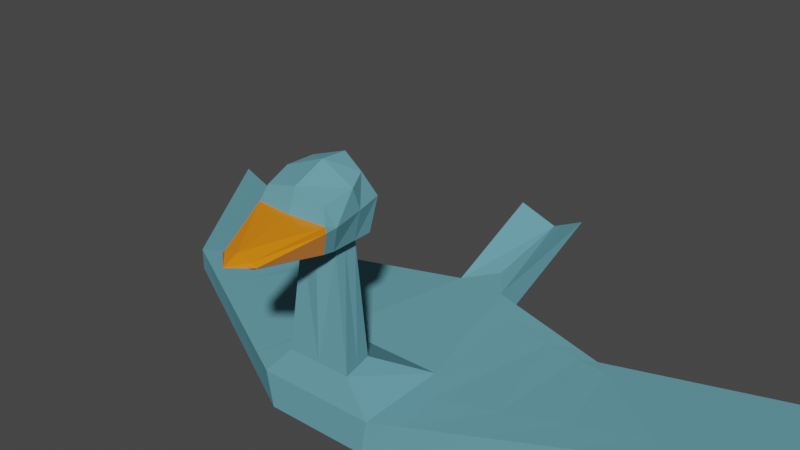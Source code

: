 # Source: bird.blend  (saved by Blender 2.91.10; exported with 4.5.12 LTS)
import bpy
from mathutils import Matrix  # noqa: F401  (used for matrix-valued properties, if any)

bpy.ops.wm.read_factory_settings(use_empty=True)
scene = bpy.context.scene
scene.name = 'Scene'

# ---- collections
col_collection = bpy.data.collections.new('Collection'); scene.collection.children.link(col_collection)

# ---- materials (node trees are filled in below, after node groups)
mat_birdmaterial = bpy.data.materials.new('BirdMaterial')
mat_birdmaterial.use_transparent_shadow = False
mat_beak = bpy.data.materials.new('beak')
mat_beak.use_transparent_shadow = False

# ---- material node trees
mat_birdmaterial.use_nodes = True; mat_birdmaterial.node_tree.nodes.clear()
_N = mat_birdmaterial.node_tree.nodes; _L = mat_birdmaterial.node_tree.links
n0 = _N.new('ShaderNodeBsdfPrincipled'); n0.name = 'Principled BSDF'; n0.location = (10, 300)
n0.distribution = 'GGX'
n0.subsurface_method = 'BURLEY'
n0.inputs[2].default_value = 1.0
n0.inputs[3].default_value = 1.45
n0.inputs[13].default_value = 0.0
n0.inputs[27].default_value = (0.0, 0.0, 0.0, 1.0)
n0.inputs[28].default_value = 1.0
n1 = _N.new('ShaderNodeOutputMaterial'); n1.name = 'Material Output'; n1.location = (300, 300)
n2 = _N.new('ShaderNodeGamma'); n2.name = 'Gamma'; n2.location = (-180, 280)
n2.inputs[0].default_value = (0.1375, 0.3595, 0.4292, 1.0)
_L.new(n0.outputs[0], n1.inputs[0])
_L.new(n2.outputs[0], n0.inputs[0])
n1.is_active_output = True
mat_beak.use_nodes = True; mat_beak.node_tree.nodes.clear()
_N = mat_beak.node_tree.nodes; _L = mat_beak.node_tree.links
n0 = _N.new('ShaderNodeBsdfPrincipled'); n0.name = 'Principled BSDF'; n0.location = (10, 300)
n0.distribution = 'GGX'
n0.subsurface_method = 'BURLEY'
n0.inputs[0].default_value = (0.8, 0.2216, 0.006109, 1.0)
n0.inputs[2].default_value = 0.1525
n0.inputs[3].default_value = 1.45
n0.inputs[13].default_value = 0.4645
n0.inputs[27].default_value = (0.0, 0.0, 0.0, 1.0)
n0.inputs[28].default_value = 1.0
n1 = _N.new('ShaderNodeOutputMaterial'); n1.name = 'Material Output'; n1.location = (300, 300)
_L.new(n0.outputs[0], n1.inputs[0])
n1.is_active_output = True

# ---- world
world_world = bpy.data.worlds.new('World'); scene.world = world_world
world_world.use_nodes = True; world_world.node_tree.nodes.clear()
_N = world_world.node_tree.nodes; _L = world_world.node_tree.links
n0 = _N.new('ShaderNodeOutputWorld'); n0.name = 'World Output'; n0.location = (300, 300)
n1 = _N.new('ShaderNodeBackground'); n1.name = 'Background'; n1.location = (10, 300)
n1.inputs[0].default_value = (0.05088, 0.05088, 0.05088, 1.0)
_L.new(n1.outputs[0], n0.inputs[0])
n0.is_active_output = True
world_world.color = (0.05088, 0.05088, 0.05088)
world_world.use_sun_shadow = False
world_world.sun_shadow_jitter_overblur = 0.0

# ---- meshes
me_cube = bpy.data.meshes.new('Cube')
me_cube.from_pydata([(1.0, 0.6489, 0.7767), (1.0, 0.6489, 0.4654), (0.636, -0.1561, 0.383), (0.636, -0.1561, -0.8841), (0.1209, -0.2395, 1.098), (0.1365, -0.2395, -0.9019), (0.1365, -0.5882, -0.9019), (0.05756, 0.3249, 1.098), (0.05756, 0.3249, -0.9019), (0.1209, -0.5882, 1.098), (0.06028, -0.4514, -12.19), (0.06976, -0.6305, -11.6), (0.06741, -0.4313, -9.175), (0.06741, -0.5919, -9.175), (0.03289, -0.868, -10.06), (0.03486, -0.8582, -9.68), (0.07574, -0.4081, -10.92), (0.08846, -0.6112, -10.6), (0.04285, -0.8631, -9.843), (0.08193, -0.6501, -10.81), (0.06435, -0.6298, -9.224), (0.08318, -0.647, -10.5), (0.07493, -0.5639, -2.56), (0.05955, -0.4341, -2.56), (0.03339, 0.7909, -1.686), (0.08608, 0.804, -2.8), (0.08159, -0.5283, -11.94), (0.06741, -0.499, -9.175), (0.0821, -0.4989, -10.76), (0.06724, -0.499, -2.56), (0.04308, -0.4542, -8.731), (0.04358, -0.5438, -8.731), (0.04333, -0.499, -8.731), (0.3587, 0.2042, 0.9954), (0.3587, 0.2042, -0.4649), (0.2381, 0.2525, -0.64), (0.2381, 0.2525, 1.037), (0.33, -0.4208, -0.895), (0.3204, -0.4208, 0.8211), (0.1329, 0.2947, -0.7927), (0.1329, 0.2947, 1.072), (0.184, -0.5352, 1.01), (0.1978, -0.5352, -0.8997), (0.3022, 0.2268, 1.015), (0.3022, 0.2268, -0.5469), (0.479, -0.2918, -0.8897), (0.4741, -0.2918, 0.6077), (0.4539, 0.2702, 0.9629), (0.4539, 0.2702, -0.3269), (0.7002, -0.0141, 0.4524), (0.7002, -0.0141, -0.6461), (0.5702, 0.3508, 0.9233), (0.5702, 0.3508, -0.1581), (0.7628, 0.1243, -0.4141), (0.7628, 0.1243, 0.5201), (0.6882, 0.4327, 0.883), (0.6882, 0.4327, 0.01302), (0.8231, 0.2577, -0.1905), (0.8231, 0.2577, 0.5853), (0.7913, 0.5042, 0.8479), (0.7913, 0.5042, 0.1626), (0.8789, 0.3812, 0.01664), (0.8789, 0.3812, 0.6458), (0.9405, 0.5173, 0.2447), (0.9405, 0.5173, 0.7123), (0.907, 0.5844, 0.8084), (0.907, 0.5844, 0.3304), (0.1837, -0.3559, -0.8766), (0.3101, -0.2753, -0.8399), (0.4408, -0.1798, -0.8157), (0.5761, -0.07824, -0.7936), (0.647, 0.04732, -0.5771), (0.7211, 0.1732, -0.3588), (0.7939, 0.2955, -0.1466), (0.86, 0.4078, 0.04817), (0.9332, 0.5318, 0.2633), (0.9907, 0.6283, 0.4308), (0.9907, 0.6283, 0.7666), (0.2494, 0.1697, -0.6714), (0.3929, 0.1599, -0.5165), (0.1408, 0.1926, -0.8058), (0.324, 0.163, -0.5891), (0.4842, 0.2352, -0.3661), (0.5939, 0.323, -0.1896), (0.7048, 0.4111, -0.01202), (0.802, 0.489, 0.1446), (0.9111, 0.5761, 0.3199), (-1.0, 0.6489, 0.7767), (-1.0, 0.6489, 0.4654), (-0.636, -0.1561, 0.383), (-0.636, -0.1561, -0.8841), (-0.1209, -0.2395, 1.098), (-0.1365, -0.2395, -0.9019), (-0.1365, -0.5882, -0.9019), (-0.05756, 0.3249, 1.098), (-0.05756, 0.3249, -0.9019), (-0.1209, -0.5882, 1.098), (-0.06028, -0.4514, -12.19), (-0.06976, -0.6305, -11.6), (-0.06741, -0.4313, -9.175), (-0.06741, -0.5919, -9.175), (-0.03289, -0.868, -10.06), (-0.03486, -0.8582, -9.68), (-0.07574, -0.4081, -10.92), (-0.08846, -0.6112, -10.6), (-0.04285, -0.8631, -9.843), (-0.08193, -0.6501, -10.81), (-0.06435, -0.6298, -9.224), (-0.08318, -0.647, -10.5), (-0.07493, -0.5639, -2.56), (-0.05955, -0.4341, -2.56), (-0.03339, 0.7909, -1.686), (-0.08608, 0.804, -2.8), (-0.08159, -0.5283, -11.94), (-0.06741, -0.499, -9.175), (-0.0821, -0.4989, -10.76), (-0.06724, -0.499, -2.56), (-0.04308, -0.4542, -8.731), (-0.04358, -0.5438, -8.731), (-0.04333, -0.499, -8.731), (-0.3587, 0.2042, 0.9954), (-0.3587, 0.2042, -0.4649), (0.0, -0.2395, 1.098), (0.0, -0.2395, -0.9019), (0.0, 0.4566, -0.9019), (0.0, -0.5882, 1.098), (0.0, -0.5882, -0.9019), (0.0, 0.3684, 1.098), (0.0, -0.4141, -12.59), (0.0, -0.6305, -12.0), (0.0, -0.5919, -9.175), (0.0, -0.406, -9.175), (0.0, -0.868, -10.25), (0.0, -0.8582, -9.52), (0.0, -0.3432, -11.17), (0.0, -0.9237, -9.883), (0.0, -0.6616, -10.84), (0.0, -0.6298, -9.224), (0.0, -0.5639, -2.56), (0.0, -0.4341, -2.56), (0.0, 0.8298, -1.733), (0.0, 0.7926, -1.044), (0.0, -0.4138, -0.9019), (0.0, -0.5119, -12.69), (0.0, -0.5544, -8.731), (0.0, -0.4435, -8.731), (-0.2381, 0.2525, -0.64), (-0.2381, 0.2525, 1.037), (-0.33, -0.4208, -0.895), (-0.3204, -0.4208, 0.8211), (-0.1329, 0.2947, -0.7927), (-0.1329, 0.2947, 1.072), (-0.184, -0.5352, 1.01), (-0.1978, -0.5352, -0.8997), (-0.3022, 0.2268, 1.015), (-0.3022, 0.2268, -0.5469), (-0.479, -0.2918, -0.8897), (-0.4741, -0.2918, 0.6077), (-0.4539, 0.2702, 0.9629), (-0.4539, 0.2702, -0.3269), (-0.7002, -0.0141, 0.4524), (-0.7002, -0.0141, -0.6461), (-0.5702, 0.3508, 0.9233), (-0.5702, 0.3508, -0.1581), (-0.7628, 0.1243, -0.4141), (-0.7628, 0.1243, 0.5201), (-0.6882, 0.4327, 0.883), (-0.6882, 0.4327, 0.01302), (-0.8231, 0.2577, -0.1905), (-0.8231, 0.2577, 0.5853), (-0.7913, 0.5042, 0.8479), (-0.7913, 0.5042, 0.1626), (-0.8789, 0.3812, 0.01664), (-0.8789, 0.3812, 0.6458), (-0.9405, 0.5173, 0.2447), (-0.9405, 0.5173, 0.7123), (-0.907, 0.5844, 0.8084), (-0.907, 0.5844, 0.3304), (-0.1837, -0.3559, -0.8766), (-0.3101, -0.2753, -0.8399), (-0.4408, -0.1798, -0.8157), (-0.5761, -0.07824, -0.7936), (-0.647, 0.04732, -0.5771), (-0.7211, 0.1732, -0.3588), (-0.7939, 0.2955, -0.1466), (-0.86, 0.4078, 0.04817), (-0.9332, 0.5318, 0.2633), (-0.9907, 0.6283, 0.4308), (-0.9907, 0.6283, 0.7666), (-0.2494, 0.1697, -0.6714), (-0.3929, 0.1599, -0.5165), (-0.1408, 0.1926, -0.8058), (-0.324, 0.163, -0.5891), (-0.4842, 0.2352, -0.3661), (-0.5939, 0.323, -0.1896), (-0.7048, 0.4111, -0.01202), (-0.802, 0.489, 0.1446), (-0.9111, 0.5761, 0.3199)], [], [(50, 49, 2, 3), (66, 65, 0, 1), (6, 9, 125, 126), (7, 127, 122, 125, 9, 4), (42, 41, 9, 6), (127, 7, 24, 141), (124, 8, 5, 6, 126, 142, 123), (28, 16, 10, 26), (19, 136, 132, 14), (16, 134, 128, 10), (143, 26, 10, 128), (30, 145, 131, 12), (144, 31, 13, 130), (32, 30, 12, 27), (135, 18, 14, 132), (21, 19, 14, 18), (137, 20, 15, 133), (20, 21, 18, 15), (133, 15, 18, 135), (12, 131, 134, 16), (27, 12, 16, 28), (13, 17, 21, 20), (130, 13, 20, 137), (17, 11, 19, 21), (11, 129, 136, 19), (6, 5, 23, 29, 22), (126, 6, 22, 138), (5, 123, 139, 23), (140, 141, 24, 25), (7, 8, 25, 24), (8, 124, 140, 25), (13, 27, 28, 17), (31, 32, 27, 13), (129, 11, 26, 143), (17, 28, 26, 11), (22, 29, 32, 31), (29, 23, 30, 32), (138, 22, 31, 144), (23, 139, 145, 30), (44, 43, 33, 34), (39, 40, 36, 35), (45, 46, 38, 37), (8, 7, 40, 39), (37, 38, 41, 42), (35, 36, 43, 44), (3, 2, 46, 45), (34, 33, 47, 48), (53, 54, 49, 50), (48, 47, 51, 52), (57, 58, 54, 53), (52, 51, 55, 56), (61, 62, 58, 57), (56, 55, 59, 60), (63, 64, 62, 61), (76, 77, 64, 63), (60, 59, 65, 66), (8, 39, 80, 67, 42, 6, 5), (80, 39, 35, 78), (69, 45, 37, 68), (81, 44, 34, 79), (71, 50, 3, 70), (72, 53, 50, 71), (73, 57, 53, 72), (74, 61, 57, 73), (75, 63, 61, 74), (76, 86, 66, 1), (7, 4, 9, 41, 40), (40, 41, 38, 36), (46, 43, 36, 38), (49, 47, 33, 2), (43, 46, 2, 33), (54, 51, 47, 49), (58, 55, 51, 54), (62, 59, 55, 58), (64, 65, 59, 62), (65, 64, 77, 0), (86, 75, 74, 85), (85, 74, 73, 84), (84, 73, 72, 83), (83, 72, 71, 82), (82, 71, 70, 79), (45, 69, 70, 3), (81, 69, 68, 78), (42, 67, 68, 37), (44, 81, 78, 35), (48, 82, 79, 34), (52, 83, 82, 48), (56, 84, 83, 52), (60, 85, 84, 56), (66, 86, 85, 60), (63, 75, 86, 76), (69, 81, 79, 70), (67, 80, 78, 68), (1, 0, 77, 76), (161, 90, 89, 160), (177, 88, 87, 176), (93, 126, 125, 96), (94, 91, 96, 125, 122, 127), (153, 93, 96, 152), (127, 141, 111, 94), (124, 123, 142, 126, 93, 92, 95), (115, 113, 97, 103), (106, 101, 132, 136), (103, 97, 128, 134), (143, 128, 97, 113), (117, 99, 131, 145), (144, 130, 100, 118), (119, 114, 99, 117), (135, 132, 101, 105), (108, 105, 101, 106), (137, 133, 102, 107), (107, 102, 105, 108), (133, 135, 105, 102), (99, 103, 134, 131), (114, 115, 103, 99), (100, 107, 108, 104), (130, 137, 107, 100), (104, 108, 106, 98), (98, 106, 136, 129), (93, 109, 116, 110, 92), (126, 138, 109, 93), (92, 110, 139, 123), (140, 112, 111, 141), (94, 111, 112, 95), (95, 112, 140, 124), (100, 104, 115, 114), (118, 100, 114, 119), (129, 143, 113, 98), (104, 98, 113, 115), (109, 118, 119, 116), (116, 119, 117, 110), (138, 144, 118, 109), (110, 117, 145, 139), (155, 121, 120, 154), (150, 146, 147, 151), (156, 148, 149, 157), (95, 150, 151, 94), (148, 153, 152, 149), (146, 155, 154, 147), (90, 156, 157, 89), (121, 159, 158, 120), (164, 161, 160, 165), (159, 163, 162, 158), (168, 164, 165, 169), (163, 167, 166, 162), (172, 168, 169, 173), (167, 171, 170, 166), (174, 172, 173, 175), (187, 174, 175, 188), (171, 177, 176, 170), (95, 92, 93, 153, 178, 191, 150), (191, 189, 146, 150), (180, 179, 148, 156), (192, 190, 121, 155), (182, 181, 90, 161), (183, 182, 161, 164), (184, 183, 164, 168), (185, 184, 168, 172), (186, 185, 172, 174), (187, 88, 177, 197), (94, 151, 152, 96, 91), (151, 147, 149, 152), (157, 149, 147, 154), (160, 89, 120, 158), (154, 120, 89, 157), (165, 160, 158, 162), (169, 165, 162, 166), (173, 169, 166, 170), (175, 173, 170, 176), (176, 87, 188, 175), (197, 196, 185, 186), (196, 195, 184, 185), (195, 194, 183, 184), (194, 193, 182, 183), (193, 190, 181, 182), (156, 90, 181, 180), (192, 189, 179, 180), (153, 148, 179, 178), (155, 146, 189, 192), (159, 121, 190, 193), (163, 159, 193, 194), (167, 163, 194, 195), (171, 167, 195, 196), (177, 171, 196, 197), (174, 187, 197, 186), (180, 181, 190, 192), (178, 179, 189, 191), (88, 187, 188, 87)])
me_cube.polygons.foreach_set('material_index', [0, 0, 0, 0, 0, 0, 0, 0, 1, 0, 0, 0, 0, 0, 1, 1, 1, 1, 1, 0, 0, 0, 0, 0, 0, 0, 0, 0, 0, 0, 0, 0, 0, 0, 0, 0, 0, 0, 0, 0, 0, 0, 0, 0, 0, 0, 0, 0, 0, 0, 0, 0, 0, 0, 0, 0, 0, 0, 0, 0, 0, 0, 0, 0, 0, 0, 0, 0, 0, 0, 0, 0, 0, 0, 0, 0, 0, 0, 0, 0, 0, 0, 0, 0, 0, 0, 0, 0, 0, 0, 0, 0, 0, 0, 0, 0, 0, 0, 0, 0, 0, 0, 1, 0, 0, 0, 0, 0, 1, 1, 1, 1, 1, 0, 0, 0, 0, 0, 0, 0, 0, 0, 0, 0, 0, 0, 0, 0, 0, 0, 0, 0, 0, 0, 0, 0, 0, 0, 0, 0, 0, 0, 0, 0, 0, 0, 0, 0, 0, 0, 0, 0, 0, 0, 0, 0, 0, 0, 0, 0, 0, 0, 0, 0, 0, 0, 0, 0, 0, 0, 0, 0, 0, 0, 0, 0, 0, 0, 0, 0, 0, 0, 0, 0, 0, 0, 0, 0])
_uv = me_cube.uv_layers.new(name='UVMap')
_uv.uv.foreach_set('vector', [0.375, 0.7059, 0.625, 0.7059, 0.625, 0.75, 0.375, 0.75, 0.3429, 0.4899, 0.6223, 0.49, 0.625, 0.5, 0.375, 0.5, 0.375, 0.8528, 0.625, 0.8528, 0.625, 0.875, 0.375, 0.875, 0.7278, 0.5753, 0.75, 0.5, 0.75, 0.7064, 0.75, 0.75, 0.7278, 0.75, 0.7278, 0.7064, 0.375, 0.8402, 0.625, 0.8402, 0.625, 0.8528, 0.375, 0.8528, 0.75, 0.5, 0.7278, 0.5753, 0.7278, 0.5, 0.75, 0.5, 0.25, 0.5, 0.2737, 0.5509, 0.2722, 0.7064, 0.2722, 0.75, 0.25, 0.75, 0.25, 0.7282, 0.25, 0.7064, 0.2709, 0.7282, 0.2696, 0.7064, 0.2654, 0.7064, 0.2688, 0.728, 0.375, 0.8569, 0.375, 0.875, 0.375, 0.875, 0.375, 0.8528, 0.2696, 0.7064, 0.25, 0.7064, 0.25, 0.7064, 0.2654, 0.7064, 0.3125, 0.7907, 0.3202, 0.782, 0.2654, 0.7064, 0.25, 0.7064, 0.2722, 0.7064, 0.25, 0.7064, 0.25, 0.7064, 0.2722, 0.7064, 0.375, 0.875, 0.375, 0.8528, 0.375, 0.8528, 0.375, 0.875, 0.2722, 0.7282, 0.2722, 0.7064, 0.2722, 0.7064, 0.2722, 0.7282, 0.375, 0.875, 0.375, 0.8528, 0.375, 0.8528, 0.375, 0.875, 0.2722, 0.75, 0.2722, 0.7497, 0.2722, 0.75, 0.2722, 0.75, 0.375, 0.875, 0.375, 0.8528, 0.375, 0.8528, 0.375, 0.875, 0.2722, 0.75, 0.2722, 0.75, 0.2722, 0.75, 0.2722, 0.75, 0.375, 0.875, 0.375, 0.8528, 0.375, 0.8528, 0.375, 0.875, 0.2722, 0.7064, 0.25, 0.7064, 0.25, 0.7064, 0.2696, 0.7064, 0.2722, 0.7282, 0.2722, 0.7064, 0.2696, 0.7064, 0.2709, 0.7282, 0.2722, 0.75, 0.2722, 0.75, 0.2722, 0.75, 0.2722, 0.75, 0.375, 0.875, 0.375, 0.8528, 0.375, 0.8528, 0.375, 0.875, 0.2722, 0.75, 0.2722, 0.7496, 0.2722, 0.7497, 0.2722, 0.75, 0.375, 0.8575, 0.375, 0.875, 0.375, 0.875, 0.375, 0.8569, 0.2722, 0.75, 0.2722, 0.7064, 0.2722, 0.7064, 0.2722, 0.7282, 0.2722, 0.75, 0.375, 0.875, 0.375, 0.8528, 0.375, 0.8528, 0.375, 0.875, 0.2722, 0.7064, 0.25, 0.7064, 0.25, 0.7064, 0.2722, 0.7064, 0.5458, 0.4314, 0.8674, 0.4314, 0.625, 0.3972, 0.5314, 0.5028, 0.5975, 0.3989, 0.05019, 0.3975, 0.5314, 0.5028, 0.625, 0.3972, 0.2737, 0.5509, 0.25, 0.5, 0.25, 0.5, 0.2722, 0.5, 0.2722, 0.75, 0.2722, 0.7282, 0.2709, 0.7282, 0.2722, 0.75, 0.2722, 0.75, 0.2722, 0.7282, 0.2722, 0.7282, 0.2722, 0.75, 0.375, 0.875, 0.375, 0.8575, 0.3202, 0.782, 0.3125, 0.7907, 0.2722, 0.75, 0.2709, 0.7282, 0.2688, 0.728, 0.2722, 0.7496, 0.2722, 0.75, 0.2722, 0.7282, 0.2722, 0.7282, 0.2722, 0.75, 0.2722, 0.7282, 0.2722, 0.7064, 0.2722, 0.7064, 0.2722, 0.7282, 0.375, 0.875, 0.375, 0.8528, 0.375, 0.8528, 0.375, 0.875, 0.2722, 0.7064, 0.25, 0.7064, 0.25, 0.7064, 0.2722, 0.7064, 0.1345, 0.4241, 0.6047, 0.4251, 0.6063, 0.4312, 0.154, 0.4302, 0.07615, 0.4057, 0.5997, 0.407, 0.6028, 0.4183, 0.1124, 0.4171, 0.375, 0.7823, 0.625, 0.7823, 0.625, 0.813, 0.375, 0.813, 0.05019, 0.3975, 0.5975, 0.3989, 0.5997, 0.407, 0.07615, 0.4057, 0.375, 0.813, 0.625, 0.813, 0.625, 0.8402, 0.375, 0.8402, 0.1124, 0.4171, 0.6028, 0.4183, 0.6047, 0.4251, 0.1345, 0.4241, 0.375, 0.75, 0.625, 0.75, 0.625, 0.7823, 0.375, 0.7823, 0.154, 0.4302, 0.6063, 0.4312, 0.6091, 0.4414, 0.1868, 0.4406, 0.375, 0.6629, 0.625, 0.6629, 0.625, 0.7059, 0.375, 0.7059, 0.1868, 0.4406, 0.6091, 0.4414, 0.6125, 0.4539, 0.2269, 0.4532, 0.375, 0.6215, 0.625, 0.6215, 0.625, 0.6629, 0.375, 0.6629, 0.2269, 0.4532, 0.6125, 0.4539, 0.6159, 0.4665, 0.2675, 0.4661, 0.375, 0.5831, 0.625, 0.5831, 0.625, 0.6215, 0.375, 0.6215, 0.2675, 0.4661, 0.6159, 0.4665, 0.6189, 0.4776, 0.3031, 0.4773, 0.375, 0.5409, 0.625, 0.5409, 0.625, 0.5831, 0.375, 0.5831, 0.375, 0.5064, 0.625, 0.5064, 0.625, 0.5409, 0.375, 0.5409, 0.3031, 0.4773, 0.6189, 0.4776, 0.6223, 0.49, 0.3429, 0.4899, 0.0, 0.0, 0.0, 0.0, 0.0, 0.0, 0.0, 0.0, 0.0, 0.0, 0.0, 0.0, 0.0, 0.0, 0.0, 0.0, 0.0, 0.0, 0.1124, 0.4171, 0.1447, 0.4658, 0.323, 0.7049, 0.375, 0.7823, 0.375, 0.813, 0.3183, 0.7275, 0.1641, 0.4682, 0.1345, 0.4241, 0.154, 0.4302, 0.1812, 0.4696, 0.3343, 0.6486, 0.375, 0.7059, 0.375, 0.75, 0.3272, 0.6809, 0.343, 0.6176, 0.375, 0.6629, 0.375, 0.7059, 0.3343, 0.6486, 0.3518, 0.5879, 0.375, 0.6215, 0.375, 0.6629, 0.343, 0.6176, 0.3595, 0.5603, 0.375, 0.5831, 0.375, 0.6215, 0.3518, 0.5879, 0.3681, 0.5299, 0.375, 0.5409, 0.375, 0.5831, 0.3595, 0.5603, 0.375, 0.5064, 0.3469, 0.4962, 0.3429, 0.4899, 0.375, 0.5, 0.5975, 0.3989, 0.7278, 0.7064, 0.625, 0.8528, 0.625, 0.8402, 0.5997, 0.407, 0.5997, 0.407, 0.625, 0.8402, 0.625, 0.813, 0.6028, 0.4183, 0.625, 0.7823, 0.6047, 0.4251, 0.6028, 0.4183, 0.625, 0.813, 0.625, 0.7059, 0.6091, 0.4414, 0.6063, 0.4312, 0.625, 0.75, 0.6047, 0.4251, 0.625, 0.7823, 0.625, 0.75, 0.6063, 0.4312, 0.625, 0.6629, 0.6125, 0.4539, 0.6091, 0.4414, 0.625, 0.7059, 0.625, 0.6215, 0.6159, 0.4665, 0.6125, 0.4539, 0.625, 0.6629, 0.625, 0.5831, 0.6189, 0.4776, 0.6159, 0.4665, 0.625, 0.6215, 0.625, 0.5409, 0.6223, 0.49, 0.6189, 0.4776, 0.625, 0.5831, 0.6223, 0.49, 0.625, 0.5409, 0.625, 0.5064, 0.625, 0.5, 0.3469, 0.4962, 0.3681, 0.5299, 0.3595, 0.5603, 0.3119, 0.4903, 0.3119, 0.4903, 0.3595, 0.5603, 0.3518, 0.5879, 0.2808, 0.4852, 0.2808, 0.4852, 0.3518, 0.5879, 0.343, 0.6176, 0.2451, 0.479, 0.2451, 0.479, 0.343, 0.6176, 0.3343, 0.6486, 0.2099, 0.4732, 0.2099, 0.4732, 0.3343, 0.6486, 0.3272, 0.6809, 0.1812, 0.4696, 0.375, 0.7823, 0.323, 0.7049, 0.3272, 0.6809, 0.375, 0.75, 0.1641, 0.4682, 0.323, 0.7049, 0.3183, 0.7275, 0.1447, 0.4658, 0.0, 0.0, 0.0, 0.0, 0.3183, 0.7275, 0.375, 0.813, 0.1345, 0.4241, 0.1641, 0.4682, 0.1447, 0.4658, 0.1124, 0.4171, 0.1868, 0.4406, 0.2099, 0.4732, 0.1812, 0.4696, 0.154, 0.4302, 0.2269, 0.4532, 0.2451, 0.479, 0.2099, 0.4732, 0.1868, 0.4406, 0.2675, 0.4661, 0.2808, 0.4852, 0.2451, 0.479, 0.2269, 0.4532, 0.3031, 0.4773, 0.3119, 0.4903, 0.2808, 0.4852, 0.2675, 0.4661, 0.3429, 0.4899, 0.3469, 0.4962, 0.3119, 0.4903, 0.3031, 0.4773, 0.375, 0.5409, 0.3681, 0.5299, 0.3469, 0.4962, 0.375, 0.5064, 0.323, 0.7049, 0.1641, 0.4682, 0.1812, 0.4696, 0.3272, 0.6809, 0.0, 0.0, 0.0, 0.0, 0.1447, 0.4658, 0.3183, 0.7275, 0.375, 0.5, 0.625, 0.5, 0.625, 0.5064, 0.375, 0.5064, 0.375, 0.7059, 0.375, 0.75, 0.625, 0.75, 0.625, 0.7059, 0.3429, 0.4899, 0.375, 0.5, 0.625, 0.5, 0.6223, 0.49, 0.375, 0.8528, 0.375, 0.875, 0.625, 0.875, 0.625, 0.8528, 0.7278, 0.5753, 0.7278, 0.7064, 0.7278, 0.75, 0.75, 0.75, 0.75, 0.7064, 0.75, 0.5, 0.375, 0.8402, 0.375, 0.8528, 0.625, 0.8528, 0.625, 0.8402, 0.75, 0.5, 0.75, 0.5, 0.7278, 0.5, 0.7278, 0.5753, 0.25, 0.5, 0.25, 0.7064, 0.25, 0.7282, 0.25, 0.75, 0.2722, 0.75, 0.2722, 0.7064, 0.2737, 0.5509, 0.2709, 0.7282, 0.2688, 0.728, 0.2654, 0.7064, 0.2696, 0.7064, 0.375, 0.8569, 0.375, 0.8528, 0.375, 0.875, 0.375, 0.875, 0.2696, 0.7064, 0.2654, 0.7064, 0.25, 0.7064, 0.25, 0.7064, 0.3125, 0.7907, 0.25, 0.7064, 0.2654, 0.7064, 0.3202, 0.782, 0.2722, 0.7064, 0.2722, 0.7064, 0.25, 0.7064, 0.25, 0.7064, 0.375, 0.875, 0.375, 0.875, 0.375, 0.8528, 0.375, 0.8528, 0.2722, 0.7282, 0.2722, 0.7282, 0.2722, 0.7064, 0.2722, 0.7064, 0.375, 0.875, 0.375, 0.875, 0.375, 0.8528, 0.375, 0.8528, 0.2722, 0.75, 0.2722, 0.75, 0.2722, 0.75, 0.2722, 0.7497, 0.375, 0.875, 0.375, 0.875, 0.375, 0.8528, 0.375, 0.8528, 0.2722, 0.75, 0.2722, 0.75, 0.2722, 0.75, 0.2722, 0.75, 0.375, 0.875, 0.375, 0.875, 0.375, 0.8528, 0.375, 0.8528, 0.2722, 0.7064, 0.2696, 0.7064, 0.25, 0.7064, 0.25, 0.7064, 0.2722, 0.7282, 0.2709, 0.7282, 0.2696, 0.7064, 0.2722, 0.7064, 0.2722, 0.75, 0.2722, 0.75, 0.2722, 0.75, 0.2722, 0.75, 0.375, 0.875, 0.375, 0.875, 0.375, 0.8528, 0.375, 0.8528, 0.2722, 0.75, 0.2722, 0.75, 0.2722, 0.7497, 0.2722, 0.7496, 0.375, 0.8575, 0.375, 0.8569, 0.375, 0.875, 0.375, 0.875, 0.2722, 0.75, 0.2722, 0.75, 0.2722, 0.7282, 0.2722, 0.7064, 0.2722, 0.7064, 0.375, 0.875, 0.375, 0.875, 0.375, 0.8528, 0.375, 0.8528, 0.2722, 0.7064, 0.2722, 0.7064, 0.25, 0.7064, 0.25, 0.7064, 0.5458, 0.4314, 0.5314, 0.5028, 0.625, 0.3972, 0.8674, 0.4314, 0.5975, 0.3989, 0.625, 0.3972, 0.5314, 0.5028, 0.05019, 0.3975, 0.2737, 0.5509, 0.2722, 0.5, 0.25, 0.5, 0.25, 0.5, 0.2722, 0.75, 0.2722, 0.75, 0.2709, 0.7282, 0.2722, 0.7282, 0.2722, 0.75, 0.2722, 0.75, 0.2722, 0.7282, 0.2722, 0.7282, 0.375, 0.875, 0.3125, 0.7907, 0.3202, 0.782, 0.375, 0.8575, 0.2722, 0.75, 0.2722, 0.7496, 0.2688, 0.728, 0.2709, 0.7282, 0.2722, 0.75, 0.2722, 0.75, 0.2722, 0.7282, 0.2722, 0.7282, 0.2722, 0.7282, 0.2722, 0.7282, 0.2722, 0.7064, 0.2722, 0.7064, 0.375, 0.875, 0.375, 0.875, 0.375, 0.8528, 0.375, 0.8528, 0.2722, 0.7064, 0.2722, 0.7064, 0.25, 0.7064, 0.25, 0.7064, 0.1345, 0.4241, 0.154, 0.4302, 0.6063, 0.4312, 0.6047, 0.4251, 0.07615, 0.4057, 0.1124, 0.4171, 0.6028, 0.4183, 0.5997, 0.407, 0.375, 0.7823, 0.375, 0.813, 0.625, 0.813, 0.625, 0.7823, 0.05019, 0.3975, 0.07615, 0.4057, 0.5997, 0.407, 0.5975, 0.3989, 0.375, 0.813, 0.375, 0.8402, 0.625, 0.8402, 0.625, 0.813, 0.1124, 0.4171, 0.1345, 0.4241, 0.6047, 0.4251, 0.6028, 0.4183, 0.375, 0.75, 0.375, 0.7823, 0.625, 0.7823, 0.625, 0.75, 0.154, 0.4302, 0.1868, 0.4406, 0.6091, 0.4414, 0.6063, 0.4312, 0.375, 0.6629, 0.375, 0.7059, 0.625, 0.7059, 0.625, 0.6629, 0.1868, 0.4406, 0.2269, 0.4532, 0.6125, 0.4539, 0.6091, 0.4414, 0.375, 0.6215, 0.375, 0.6629, 0.625, 0.6629, 0.625, 0.6215, 0.2269, 0.4532, 0.2675, 0.4661, 0.6159, 0.4665, 0.6125, 0.4539, 0.375, 0.5831, 0.375, 0.6215, 0.625, 0.6215, 0.625, 0.5831, 0.2675, 0.4661, 0.3031, 0.4773, 0.6189, 0.4776, 0.6159, 0.4665, 0.375, 0.5409, 0.375, 0.5831, 0.625, 0.5831, 0.625, 0.5409, 0.375, 0.5064, 0.375, 0.5409, 0.625, 0.5409, 0.625, 0.5064, 0.3031, 0.4773, 0.3429, 0.4899, 0.6223, 0.49, 0.6189, 0.4776, 0.0, 0.0, 0.0, 0.0, 0.0, 0.0, 0.0, 0.0, 0.0, 0.0, 0.0, 0.0, 0.0, 0.0, 0.0, 0.0, 0.1447, 0.4658, 0.1124, 0.4171, 0.0, 0.0, 0.323, 0.7049, 0.3183, 0.7275, 0.375, 0.813, 0.375, 0.7823, 0.1641, 0.4682, 0.1812, 0.4696, 0.154, 0.4302, 0.1345, 0.4241, 0.3343, 0.6486, 0.3272, 0.6809, 0.375, 0.75, 0.375, 0.7059, 0.343, 0.6176, 0.3343, 0.6486, 0.375, 0.7059, 0.375, 0.6629, 0.3518, 0.5879, 0.343, 0.6176, 0.375, 0.6629, 0.375, 0.6215, 0.3595, 0.5603, 0.3518, 0.5879, 0.375, 0.6215, 0.375, 0.5831, 0.3681, 0.5299, 0.3595, 0.5603, 0.375, 0.5831, 0.375, 0.5409, 0.375, 0.5064, 0.375, 0.5, 0.3429, 0.4899, 0.3469, 0.4962, 0.5975, 0.3989, 0.5997, 0.407, 0.625, 0.8402, 0.625, 0.8528, 0.7278, 0.7064, 0.5997, 0.407, 0.6028, 0.4183, 0.625, 0.813, 0.625, 0.8402, 0.625, 0.7823, 0.625, 0.813, 0.6028, 0.4183, 0.6047, 0.4251, 0.625, 0.7059, 0.625, 0.75, 0.6063, 0.4312, 0.6091, 0.4414, 0.6047, 0.4251, 0.6063, 0.4312, 0.625, 0.75, 0.625, 0.7823, 0.625, 0.6629, 0.625, 0.7059, 0.6091, 0.4414, 0.6125, 0.4539, 0.625, 0.6215, 0.625, 0.6629, 0.6125, 0.4539, 0.6159, 0.4665, 0.625, 0.5831, 0.625, 0.6215, 0.6159, 0.4665, 0.6189, 0.4776, 0.625, 0.5409, 0.625, 0.5831, 0.6189, 0.4776, 0.6223, 0.49, 0.6223, 0.49, 0.625, 0.5, 0.625, 0.5064, 0.625, 0.5409, 0.3469, 0.4962, 0.3119, 0.4903, 0.3595, 0.5603, 0.3681, 0.5299, 0.3119, 0.4903, 0.2808, 0.4852, 0.3518, 0.5879, 0.3595, 0.5603, 0.2808, 0.4852, 0.2451, 0.479, 0.343, 0.6176, 0.3518, 0.5879, 0.2451, 0.479, 0.2099, 0.4732, 0.3343, 0.6486, 0.343, 0.6176, 0.2099, 0.4732, 0.1812, 0.4696, 0.3272, 0.6809, 0.3343, 0.6486, 0.375, 0.7823, 0.375, 0.75, 0.3272, 0.6809, 0.323, 0.7049, 0.1641, 0.4682, 0.1447, 0.4658, 0.3183, 0.7275, 0.323, 0.7049, 0.0, 0.0, 0.375, 0.813, 0.3183, 0.7275, 0.0, 0.0, 0.1345, 0.4241, 0.1124, 0.4171, 0.1447, 0.4658, 0.1641, 0.4682, 0.1868, 0.4406, 0.154, 0.4302, 0.1812, 0.4696, 0.2099, 0.4732, 0.2269, 0.4532, 0.1868, 0.4406, 0.2099, 0.4732, 0.2451, 0.479, 0.2675, 0.4661, 0.2269, 0.4532, 0.2451, 0.479, 0.2808, 0.4852, 0.3031, 0.4773, 0.2675, 0.4661, 0.2808, 0.4852, 0.3119, 0.4903, 0.3429, 0.4899, 0.3031, 0.4773, 0.3119, 0.4903, 0.3469, 0.4962, 0.375, 0.5409, 0.375, 0.5064, 0.3469, 0.4962, 0.3681, 0.5299, 0.323, 0.7049, 0.3272, 0.6809, 0.1812, 0.4696, 0.1641, 0.4682, 0.0, 0.0, 0.3183, 0.7275, 0.1447, 0.4658, 0.0, 0.0, 0.375, 0.5, 0.375, 0.5064, 0.625, 0.5064, 0.625, 0.5])
me_cube.materials.append(mat_birdmaterial)
me_cube.materials.append(mat_beak)
me_cube.use_remesh_preserve_volume = False
me_cube.use_remesh_preserve_attributes = False
me_cube.use_mirror_vertex_groups = False
me_cube.update()
arm_birdarmature = bpy.data.armatures.new('BirdArmature')  # bones are not reproduced

# ---- objects
ob_bird = bpy.data.objects.new('Bird', me_cube)
ob_empty = bpy.data.objects.new('Empty', None)
ob_birdskelly = bpy.data.objects.new('BirdSkelly', arm_birdarmature)

# ---- transforms, parenting, visibility, modifiers, constraints
ob_bird.parent = ob_birdskelly
ob_bird.matrix_parent_inverse = Matrix(((0.4085, 0.0, 0.0, -0.0), (-0.0, -1.786e-08, 0.4085, 1.701e-08), (0.0, -0.4085, -1.786e-08, 0.3892), (-0.0, 0.0, -0.0, 1.0)))
ob_bird.location = (0.0, 0.0, 0.0)
ob_bird.scale = (4.737, 2.903, -0.1998)
ob_bird.lock_rotations_4d = False
ob_bird.empty_display_type = 'ARROWS'
ob_bird.lineart.crease_threshold = 0.0
_vg = ob_bird.vertex_groups.new(name='bendy_torso')
for _i, _w in zip([0, 1, 2, 3, 4, 5, 6, 7, 8, 9, 10, 13, 14, 15, 18, 20, 22, 23, 24, 25, 29, 30, 31, 32, 33, 34, 35, 36, 37, 38, 39, 40, 41, 42, 43, 44, 45, 46, 47, 48, 49, 50, 51, 52, 53, 54, 55, 56, 57, 58, 59, 60, 61, 62, 63, 64, 65, 67, 68, 69, 70, 71, 72, 73, 74, 75, 77, 78, 79, 80, 81, 82, 83, 84, 85, 86, 87, 88, 89, 90, 91, 92, 93, 94, 95, 96, 97, 101, 102, 107, 109, 110, 111, 112, 116, 117, 118, 119, 120, 121, 122, 123, 124, 125, 126, 127, 128, 130, 132, 133, 135, 137, 138, 139, 140, 141, 142, 144, 145, 146, 147, 148, 149, 150, 151, 152, 153, 154, 155, 156, 157, 158, 159, 160, 161, 162, 163, 164, 165, 166, 167, 168, 169, 170, 171, 172, 173, 175, 176, 178, 179, 180, 181, 182, 183, 184, 185, 188, 189, 190, 191, 192, 193, 194, 195, 196], [0.0, 0.0, 0.04753, 0.04362, 1.0, 1.0, 0.0, 1.0, 1.0, 1.0, 0.0, 0.0, 0.0, 0.0, 0.0, 0.0, 0.03601, 1.0, 1.0, 0.4209, 0.1775, 0.0, 0.0, 0.0, 0.0, 0.0, 0.0, 0.0, 0.0, 0.0, 1.0, 0.9424, 0.01167, 0.0, 0.0, 0.0, 0.04861, 0.0, 0.0, 0.07832, 0.03409, 0.0, 0.0, 0.03814, 0.0, 0.0, 0.0, 0.0, 0.0, 0.0, 0.0, 0.0, 0.0, 0.0, 0.0, 0.0, 0.0, 0.1978, 0.0, 0.0, 0.0, 0.0, 0.0, 0.0, 0.0, 0.0, 0.0, 0.0, 0.0, 1.0, 0.0, 0.06307, 0.0, 0.0, 0.0, 0.0, 0.0, 0.0, 0.06684, 0.0, 1.0, 1.0, 0.0, 1.0, 1.0, 1.0, 0.001713, 0.0, 0.0, 0.0, 0.0, 1.0, 1.0, 0.4075, 0.5044, 0.0, 0.0, 0.0, 0.0, 0.0, 1.0, 1.0, 1.0, 1.0, 0.0, 1.0, 0.0, 0.0, 0.0, 0.0, 0.0, 0.0, 0.0, 1.0, 1.0, 1.0, 0.09504, 0.0, 0.0, 0.0, 0.001779, 0.0, 0.0, 1.0, 1.0, 0.0, 0.0, 0.0, 0.0, 0.0, 0.1018, 0.0, 0.0, 0.0, 0.0, 0.0, 0.0, 0.0, 0.03424, 0.0, 0.0, 0.0, 0.0, 0.0, 0.0, 0.0, 0.0, 0.0, 0.0, 0.0, 0.0, 0.0, 0.0, 0.0, 0.0, 0.0, 0.0, 0.0, 0.0, 0.0, 1.0, 0.0, 0.0, 0.0, 0.0, 0.0]): _vg.add([_i], _w, 'REPLACE')
_vg = ob_bird.vertex_groups.new(name='head_bendy')
for _i, _w in zip([2, 3, 4, 5, 6, 7, 8, 9, 10, 11, 12, 13, 14, 15, 16, 17, 18, 19, 20, 21, 22, 23, 24, 25, 26, 27, 28, 29, 30, 31, 32, 33, 34, 35, 36, 37, 38, 39, 40, 41, 42, 43, 44, 45, 46, 47, 48, 49, 50, 51, 52, 53, 54, 55, 56, 57, 58, 59, 60, 61, 62, 64, 65, 67, 68, 69, 70, 71, 72, 73, 74, 78, 79, 80, 81, 82, 83, 84, 85, 89, 90, 91, 92, 93, 94, 95, 96, 97, 98, 99, 100, 101, 102, 103, 104, 105, 106, 107, 108, 109, 110, 111, 112, 113, 114, 115, 116, 117, 118, 119, 120, 121, 122, 123, 124, 125, 126, 127, 128, 129, 130, 131, 132, 133, 134, 135, 136, 137, 138, 139, 140, 141, 142, 143, 144, 145, 146, 147, 148, 149, 150, 151, 152, 153, 154, 155, 156, 157, 158, 159, 160, 161, 162, 163, 164, 166, 169, 170, 173, 175, 176, 178, 179, 180, 181, 182, 183, 189, 190, 191, 192, 193, 194], [0.05445, 0.03009, 0.0, 0.0, 0.08372, 0.0, 0.0, 0.0, 1.0, 1.0, 0.9994, 0.9994, 0.9998, 0.9998, 0.9999, 0.9998, 0.9998, 0.9999, 0.9997, 0.9999, 0.9069, 0.9382, 0.0, 0.0, 1.0, 0.9994, 0.9998, 0.9355, 0.9986, 0.9985, 0.9987, 0.0, 0.0, 0.0, 0.0, 0.0, 0.0, 0.0, 0.0, 0.0, 0.0, 0.0, 0.0, 0.0, 0.0, 0.0, 0.0, 0.0213, 0.0, 0.04923, 0.0, 0.0, 0.00813, 0.0, 0.0, 0.0, 0.0, 0.0, 0.0, 0.0, 0.0, 0.0, 0.0, 0.0, 0.0, 0.0, 0.0, 0.0, 0.0, 0.0, 0.0, 0.0, 0.0, 0.0, 0.0, 0.0, 0.0, 0.0, 0.0, 0.0, 0.05569, 0.0, 0.0, 0.1303, 0.0, 0.0, 0.0, 1.0, 1.0, 0.9996, 0.9998, 0.9998, 0.9999, 0.9999, 0.9999, 0.9999, 1.0, 0.9999, 0.9999, 0.9749, 0.9462, 0.0, 0.0, 1.0, 0.9997, 0.9999, 0.9638, 0.999, 0.9995, 0.9993, 0.0, 0.0, 0.1353, 0.6011, 0.0, 0.0, 0.9087, 0.0, 1.0, 1.0, 0.9999, 0.9998, 0.9998, 0.9998, 1.0, 0.9998, 1.0, 0.9999, 0.9934, 0.9855, 0.0, 0.0, 0.8419, 1.0, 0.9999, 0.9997, 0.0, 0.0, 0.0, 0.0, 0.0, 0.0, 0.0, 0.0, 0.0, 0.0, 0.0, 0.0, 0.0, 0.0, 0.0, 0.0, 0.0, 0.0, 0.0, 0.0, 0.0, 0.0, 0.0, 0.0, 0.0, 0.0, 0.0, 0.0, 0.0, 0.0, 0.0, 0.0, 0.0, 0.0, 0.0, 0.0, 0.0]): _vg.add([_i], _w, 'REPLACE')
_vg = ob_bird.vertex_groups.new(name='wing_bendy.R')
for _i, _w in zip([2, 4, 5, 6, 7, 8, 9, 24, 25, 33, 34, 35, 36, 37, 38, 39, 40, 41, 42, 43, 44, 47, 48, 49, 50, 51, 52, 53, 54, 55, 56, 57, 58, 59, 60, 61, 62, 63, 64, 65, 66, 67, 68, 69, 70, 71, 72, 73, 74, 75, 78, 79, 80, 81, 82, 83, 84, 85, 86, 87, 88, 89, 90, 91, 92, 93, 94, 95, 96, 111, 112, 120, 121, 122, 123, 124, 125, 126, 127, 140, 141, 142, 146, 147, 148, 149, 150, 151, 152, 153, 154, 155, 156, 157, 158, 159, 160, 161, 162, 163, 164, 165, 166, 167, 168, 169, 170, 171, 172, 173, 174, 175, 176, 177, 178, 179, 180, 181, 182, 183, 184, 185, 186, 187, 188, 189, 190, 191, 192, 193, 194, 195, 196, 197], [0.0, 0.0, 0.0, 0.0, 0.0, 0.0, 0.03775, 0.0, 0.0, 0.0, 0.0, 0.0, 0.0, 0.0, 0.0, 0.0, 0.02781, 0.0, 0.0, 0.0, 0.0, 0.0, 0.0, 0.0, 0.0, 0.0, 0.0, 0.0, 0.0, 0.0, 0.0, 0.0, 0.0, 0.0, 0.0, 0.0, 0.0, 0.0, 0.0, 0.0, 0.0, 0.0, 0.0, 0.0, 0.0, 0.0, 0.0, 0.0, 0.0, 0.0, 0.0, 0.0, 0.0, 0.0, 0.0, 0.0, 0.0, 0.0, 0.0, 0.9839, 0.9839, 0.8239, 0.8363, 0.1756, 0.1137, 0.1113, 0.0, 0.0, 0.168, 0.0, 0.0, 0.5878, 0.6034, 0.0, 0.0, 0.0, 0.0, 0.0, 0.0, 0.0, 0.0, 0.0, 0.3817, 0.407, 0.5124, 0.4871, 0.2166, 0.2762, 0.2408, 0.2562, 0.5161, 0.505, 0.717, 0.6896, 0.7233, 0.7405, 0.8764, 0.8853, 0.8473, 0.8627, 0.9275, 0.922, 0.9252, 0.934, 0.9557, 0.9521, 0.9631, 0.9671, 0.9732, 0.9713, 0.9827, 0.9826, 0.9822, 0.9828, 0.3094, 0.5879, 0.7513, 0.8485, 0.8986, 0.937, 0.9619, 0.976, 0.9832, 0.9838, 0.9838, 0.4052, 0.6713, 0.196, 0.5586, 0.7832, 0.8838, 0.9434, 0.9704, 0.9831]): _vg.add([_i], _w, 'REPLACE')
_vg = ob_bird.vertex_groups.new(name='MasterBone')
for _i, _w in zip([2, 3, 4, 5, 7, 8, 9, 24, 25, 33, 34, 35, 36, 37, 38, 39, 40, 41, 42, 43, 44, 45, 46, 47, 48, 67, 68, 69, 78, 79, 80, 81, 82, 89, 90, 91, 92, 93, 94, 95, 96, 111, 112, 120, 121, 122, 123, 124, 125, 126, 127, 140, 141, 146, 147, 148, 149, 150, 151, 152, 153, 154, 155, 156, 157, 158, 159, 178, 179, 180, 181, 189, 190, 191, 192], [0.0176, 0.009372, 0.2213, 0.06691, 0.06953, 0.07698, 0.4631, 0.05043, 0.05082, 0.05232, 0.04268, 0.07047, 0.07052, 0.09832, 0.1495, 0.124, 0.07987, 0.3106, 0.1142, 0.06032, 0.05646, 0.05485, 0.06881, 0.02086, 0.01342, 0.05331, 0.05377, 0.02691, 0.06033, 0.02837, 0.07499, 0.04828, 0.004112, 0.02438, 0.01473, 0.2923, 0.05799, 0.1068, 0.0543, 0.02972, 0.4648, 0.0479, 0.04471, 0.02992, 0.02025, 0.2579, 0.002883, 0.05767, 0.8156, 0.05715, 0.05379, 0.0501, 0.04964, 0.03125, 0.04342, 0.1223, 0.178, 0.02249, 0.02791, 0.3734, 0.1648, 0.03826, 0.02772, 0.06281, 0.07836, 0.00702, 0.001592, 0.08452, 0.06729, 0.0361, 0.003093, 0.0285, 0.01273, 0.02871, 0.02223]): _vg.add([_i], _w, 'REPLACE')
_vg = ob_bird.vertex_groups.new(name='wing_bendy.L')
for _i, _w in zip([0, 1, 2, 3, 4, 5, 6, 7, 8, 9, 22, 23, 24, 25, 29, 33, 34, 35, 36, 37, 38, 39, 40, 41, 42, 43, 44, 45, 46, 47, 48, 49, 50, 51, 52, 53, 54, 55, 56, 57, 58, 59, 60, 61, 62, 63, 64, 65, 66, 67, 68, 69, 70, 71, 72, 73, 74, 75, 76, 77, 78, 79, 80, 81, 82, 83, 84, 85, 86, 87, 90, 91, 92, 93, 94, 95, 96, 111, 112, 120, 121, 122, 123, 124, 125, 127, 140, 141, 142, 146, 147, 148, 149, 150, 151, 152, 153, 154, 155, 156, 158, 159, 160, 161, 162, 163, 164, 165, 166, 167, 168, 169, 170, 173, 174, 175, 176, 178, 179, 180, 181, 182, 183, 184, 188, 189, 190, 191, 192, 193, 194, 195], [0.9864, 0.9864, 0.8572, 0.8673, 0.3488, 0.3592, 0.4467, 0.0, 0.0, 0.259, 0.04349, 0.03517, 0.0, 0.0, 0.03351, 0.6345, 0.6583, 0.4607, 0.4576, 0.6297, 0.5927, 0.2616, 0.3084, 0.3931, 0.4726, 0.5668, 0.5739, 0.7753, 0.75, 0.7577, 0.7749, 0.8985, 0.9058, 0.8678, 0.8817, 0.9398, 0.9354, 0.9359, 0.9435, 0.9629, 0.96, 0.9686, 0.972, 0.9774, 0.9758, 0.9854, 0.9853, 0.9849, 0.9854, 0.5199, 0.6931, 0.8041, 0.8771, 0.9163, 0.9474, 0.968, 0.9798, 0.9858, 0.9863, 0.9863, 0.5086, 0.7213, 0.4084, 0.6291, 0.8137, 0.9002, 0.9517, 0.9748, 0.9857, 0.0, 0.0, 0.0, 0.0, 0.0, 0.0, 0.0, 0.0, 0.0, 0.0, 0.0, 0.0, 0.0, 0.05896, 0.0, 0.0, 0.0, 0.0, 0.0, 0.0148, 0.0, 0.0, 0.0, 0.02602, 0.0, 0.0, 0.0, 0.0, 0.0, 0.0, 0.0, 0.02849, 0.0, 0.0, 0.0, 0.0, 0.0, 0.0, 0.0, 0.0, 0.0, 0.0, 0.0, 0.0, 0.0, 0.0, 0.0, 0.0, 0.0, 0.0, 0.0, 0.0, 0.0, 0.0, 0.0, 0.0, 0.0, 0.0, 0.0, 0.0, 0.0, 0.0, 0.0]): _vg.add([_i], _w, 'REPLACE')
_m = ob_bird.modifiers.new('Armature', 'ARMATURE')
_m.object = ob_birdskelly
ob_empty.location = (-6.295, 0.0, 0.0)
ob_empty.empty_display_type = 'SPHERE'
ob_empty.lineart.crease_threshold = 0.0
ob_birdskelly.location = (0.0, 0.9526, 0.0)
ob_birdskelly.rotation_euler = (1.571, 0.0, 0.0)
ob_birdskelly.scale = (1.514, 1.514, 1.514)
ob_birdskelly.show_in_front = True
ob_birdskelly.lineart.crease_threshold = 0.0

# ---- collection membership
col_collection.objects.link(ob_bird)
col_collection.objects.link(ob_empty)
col_collection.objects.link(ob_birdskelly)

# ---- scene / render settings (as saved in the file)
scene.frame_start = 1; scene.frame_end = 250; scene.frame_set(52)
scene.render.engine = 'BLENDER_EEVEE_NEXT'
scene.cycles.use_denoising = False
scene.cycles.samples = 128
scene.cycles.sampling_pattern = 'TABULATED_SOBOL'
scene.cycles.use_adaptive_sampling = False
scene.cycles.use_light_tree = False
scene.view_settings.view_transform = 'Filmic'
bpy.context.view_layer.update()

# ---- added for rendering (the .blend has no active camera and no usable light): camera, sun
cam_auto = bpy.data.cameras.new('AutoCamera')
cam_auto.lens = 50.0
cam_auto.sensor_width = 36.0
cam_auto.clip_end = 1000.0
ob_auto_camera = bpy.data.objects.new('AutoCamera', cam_auto)
scene.collection.objects.link(ob_auto_camera)
ob_auto_camera.location = (3.77635, -4.44727, 3.93984)
ob_auto_camera.rotation_euler = (1.09748, -7.21219e-08, 0.694738)
scene.camera = ob_auto_camera
light_auto_sun = bpy.data.lights.new('AutoSun', 'SUN')
light_auto_sun.energy = 3.0
light_auto_sun.angle = 0.0523599
ob_auto_sun = bpy.data.objects.new('AutoSun', light_auto_sun)
scene.collection.objects.link(ob_auto_sun)
ob_auto_sun.rotation_euler = (0.872665, 0.174533, 0.523599)
bpy.context.view_layer.update()
